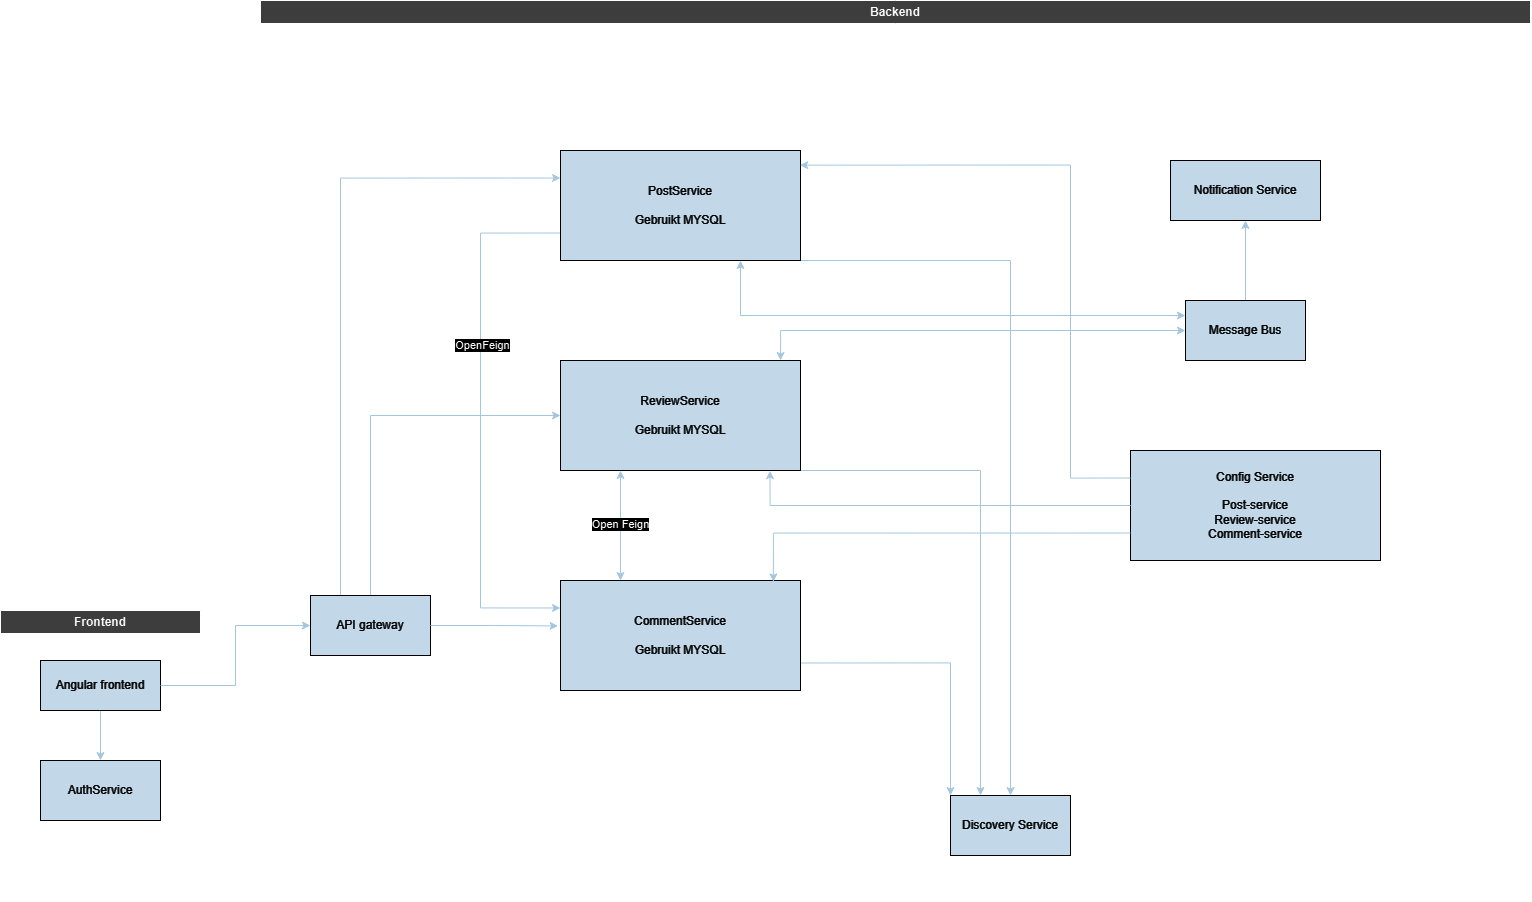

The diagram above was exported from draw.io. Its source (the exported page's mxGraphModel, read from the mxfile embedded in the PNG):
<mxGraphModel dx="2220" dy="2350" grid="1" gridSize="10" guides="1" tooltips="1" connect="1" arrows="1" fold="1" page="1" pageScale="1" pageWidth="827" pageHeight="1169" background="#FFFFFF" math="0" shadow="0">
  <root>
    <mxCell id="0" />
    <mxCell id="1" parent="0" />
    <mxCell id="Vz0uMHk8u18984Eqlncx-3" value="Frontend" style="swimlane;whiteSpace=wrap;html=1;fillColor=#C2C2C2;startSize=23;" vertex="1" parent="1">
      <mxGeometry x="70" y="280" width="200" height="240" as="geometry" />
    </mxCell>
    <mxCell id="Vz0uMHk8u18984Eqlncx-8" style="edgeStyle=orthogonalEdgeStyle;rounded=0;orthogonalLoop=1;jettySize=auto;html=1;exitX=0.5;exitY=1;exitDx=0;exitDy=0;entryX=0.5;entryY=0;entryDx=0;entryDy=0;strokeColor=#23445D;" edge="1" parent="Vz0uMHk8u18984Eqlncx-3" source="Vz0uMHk8u18984Eqlncx-5" target="Vz0uMHk8u18984Eqlncx-7">
      <mxGeometry relative="1" as="geometry" />
    </mxCell>
    <mxCell id="Vz0uMHk8u18984Eqlncx-5" value="Angular frontend" style="rounded=0;whiteSpace=wrap;html=1;strokeColor=#FFFFFF;fontColor=#FFFFFF;fillColor=#182E3E;" vertex="1" parent="Vz0uMHk8u18984Eqlncx-3">
      <mxGeometry x="40" y="50" width="120" height="50" as="geometry" />
    </mxCell>
    <mxCell id="Vz0uMHk8u18984Eqlncx-7" value="AuthService" style="rounded=0;whiteSpace=wrap;html=1;strokeColor=#FFFFFF;fontColor=#FFFFFF;fillColor=#182E3E;" vertex="1" parent="Vz0uMHk8u18984Eqlncx-3">
      <mxGeometry x="40" y="150" width="120" height="60" as="geometry" />
    </mxCell>
    <mxCell id="Vz0uMHk8u18984Eqlncx-10" value="Backend" style="swimlane;whiteSpace=wrap;html=1;fillColor=#C2C2C2;startSize=23;fontColor=default;" vertex="1" parent="1">
      <mxGeometry x="330" y="-330" width="1270" height="900" as="geometry" />
    </mxCell>
    <mxCell id="Vz0uMHk8u18984Eqlncx-18" style="edgeStyle=orthogonalEdgeStyle;rounded=0;orthogonalLoop=1;jettySize=auto;html=1;exitX=0.25;exitY=0;exitDx=0;exitDy=0;entryX=0;entryY=0.25;entryDx=0;entryDy=0;strokeColor=#23445D;" edge="1" parent="Vz0uMHk8u18984Eqlncx-10" source="Vz0uMHk8u18984Eqlncx-15" target="Vz0uMHk8u18984Eqlncx-16">
      <mxGeometry relative="1" as="geometry" />
    </mxCell>
    <mxCell id="Vz0uMHk8u18984Eqlncx-22" style="edgeStyle=orthogonalEdgeStyle;rounded=0;orthogonalLoop=1;jettySize=auto;html=1;exitX=0.5;exitY=0;exitDx=0;exitDy=0;entryX=0;entryY=0.5;entryDx=0;entryDy=0;strokeColor=#23445D;" edge="1" parent="Vz0uMHk8u18984Eqlncx-10" source="Vz0uMHk8u18984Eqlncx-15" target="Vz0uMHk8u18984Eqlncx-19">
      <mxGeometry relative="1" as="geometry" />
    </mxCell>
    <mxCell id="Vz0uMHk8u18984Eqlncx-15" value="API gateway" style="rounded=0;whiteSpace=wrap;html=1;strokeColor=#FFFFFF;fontColor=#FFFFFF;fillColor=#182E3E;" vertex="1" parent="Vz0uMHk8u18984Eqlncx-10">
      <mxGeometry x="50" y="595" width="120" height="60" as="geometry" />
    </mxCell>
    <mxCell id="Vz0uMHk8u18984Eqlncx-31" style="edgeStyle=orthogonalEdgeStyle;rounded=0;orthogonalLoop=1;jettySize=auto;html=1;exitX=0;exitY=0.75;exitDx=0;exitDy=0;entryX=0;entryY=0.25;entryDx=0;entryDy=0;strokeColor=#23445D;" edge="1" parent="Vz0uMHk8u18984Eqlncx-10" source="Vz0uMHk8u18984Eqlncx-16" target="Vz0uMHk8u18984Eqlncx-20">
      <mxGeometry relative="1" as="geometry">
        <Array as="points">
          <mxPoint x="220" y="233" />
          <mxPoint x="220" y="608" />
        </Array>
      </mxGeometry>
    </mxCell>
    <mxCell id="Vz0uMHk8u18984Eqlncx-32" value="&lt;font color=&quot;#050505&quot;&gt;OpenFeign&lt;/font&gt;" style="edgeLabel;html=1;align=center;verticalAlign=middle;resizable=0;points=[];strokeColor=#FFFFFF;fontColor=#FFFFFF;fillColor=#182E3E;" vertex="1" connectable="0" parent="Vz0uMHk8u18984Eqlncx-31">
      <mxGeometry x="-0.2841" y="1" relative="1" as="geometry">
        <mxPoint as="offset" />
      </mxGeometry>
    </mxCell>
    <mxCell id="Vz0uMHk8u18984Eqlncx-35" style="edgeStyle=orthogonalEdgeStyle;rounded=0;orthogonalLoop=1;jettySize=auto;html=1;exitX=1;exitY=1;exitDx=0;exitDy=0;entryX=0.5;entryY=0;entryDx=0;entryDy=0;strokeColor=#23445D;" edge="1" parent="Vz0uMHk8u18984Eqlncx-10" source="Vz0uMHk8u18984Eqlncx-16" target="Vz0uMHk8u18984Eqlncx-21">
      <mxGeometry relative="1" as="geometry">
        <Array as="points">
          <mxPoint x="750" y="260" />
        </Array>
      </mxGeometry>
    </mxCell>
    <mxCell id="Vz0uMHk8u18984Eqlncx-16" value="PostService&lt;br&gt;&lt;br&gt;Gebruikt MYSQL" style="rounded=0;whiteSpace=wrap;html=1;strokeColor=#FFFFFF;fontColor=#FFFFFF;fillColor=#182E3E;" vertex="1" parent="Vz0uMHk8u18984Eqlncx-10">
      <mxGeometry x="300" y="150" width="240" height="110" as="geometry" />
    </mxCell>
    <mxCell id="Vz0uMHk8u18984Eqlncx-28" style="edgeStyle=orthogonalEdgeStyle;rounded=0;orthogonalLoop=1;jettySize=auto;html=1;exitX=0.25;exitY=1;exitDx=0;exitDy=0;entryX=0.25;entryY=0;entryDx=0;entryDy=0;strokeColor=#23445D;startArrow=classic;startFill=1;" edge="1" parent="Vz0uMHk8u18984Eqlncx-10" source="Vz0uMHk8u18984Eqlncx-19" target="Vz0uMHk8u18984Eqlncx-20">
      <mxGeometry relative="1" as="geometry" />
    </mxCell>
    <mxCell id="Vz0uMHk8u18984Eqlncx-29" value="&lt;font color=&quot;#000000&quot;&gt;Open Feign&lt;/font&gt;" style="edgeLabel;html=1;align=center;verticalAlign=middle;resizable=0;points=[];strokeColor=#FFFFFF;fontColor=#FFFFFF;fillColor=#182E3E;" vertex="1" connectable="0" parent="Vz0uMHk8u18984Eqlncx-28">
      <mxGeometry x="-0.0364" y="-1" relative="1" as="geometry">
        <mxPoint as="offset" />
      </mxGeometry>
    </mxCell>
    <mxCell id="Vz0uMHk8u18984Eqlncx-34" style="edgeStyle=orthogonalEdgeStyle;rounded=0;orthogonalLoop=1;jettySize=auto;html=1;exitX=1;exitY=1;exitDx=0;exitDy=0;entryX=0.25;entryY=0;entryDx=0;entryDy=0;strokeColor=#23445D;" edge="1" parent="Vz0uMHk8u18984Eqlncx-10" source="Vz0uMHk8u18984Eqlncx-19" target="Vz0uMHk8u18984Eqlncx-21">
      <mxGeometry relative="1" as="geometry">
        <Array as="points">
          <mxPoint x="720" y="470" />
        </Array>
      </mxGeometry>
    </mxCell>
    <mxCell id="Vz0uMHk8u18984Eqlncx-19" value="ReviewService&lt;br&gt;&lt;br&gt;Gebruikt MYSQL" style="rounded=0;whiteSpace=wrap;html=1;strokeColor=#FFFFFF;fontColor=#FFFFFF;fillColor=#182E3E;" vertex="1" parent="Vz0uMHk8u18984Eqlncx-10">
      <mxGeometry x="300" y="360" width="240" height="110" as="geometry" />
    </mxCell>
    <mxCell id="Vz0uMHk8u18984Eqlncx-33" style="edgeStyle=orthogonalEdgeStyle;rounded=0;orthogonalLoop=1;jettySize=auto;html=1;exitX=1;exitY=0.75;exitDx=0;exitDy=0;entryX=0;entryY=0;entryDx=0;entryDy=0;strokeColor=#23445D;" edge="1" parent="Vz0uMHk8u18984Eqlncx-10" source="Vz0uMHk8u18984Eqlncx-20" target="Vz0uMHk8u18984Eqlncx-21">
      <mxGeometry relative="1" as="geometry" />
    </mxCell>
    <mxCell id="Vz0uMHk8u18984Eqlncx-20" value="CommentService&lt;br&gt;&lt;br&gt;Gebruikt MYSQL" style="rounded=0;whiteSpace=wrap;html=1;strokeColor=#FFFFFF;fontColor=#FFFFFF;fillColor=#182E3E;" vertex="1" parent="Vz0uMHk8u18984Eqlncx-10">
      <mxGeometry x="300" y="580" width="240" height="110" as="geometry" />
    </mxCell>
    <mxCell id="Vz0uMHk8u18984Eqlncx-21" value="Discovery Service" style="rounded=0;whiteSpace=wrap;html=1;strokeColor=#FFFFFF;fontColor=#FFFFFF;fillColor=#182E3E;" vertex="1" parent="Vz0uMHk8u18984Eqlncx-10">
      <mxGeometry x="690" y="795" width="120" height="60" as="geometry" />
    </mxCell>
    <mxCell id="Vz0uMHk8u18984Eqlncx-30" style="edgeStyle=orthogonalEdgeStyle;rounded=0;orthogonalLoop=1;jettySize=auto;html=1;exitX=1;exitY=0.5;exitDx=0;exitDy=0;entryX=-0.01;entryY=0.413;entryDx=0;entryDy=0;entryPerimeter=0;strokeColor=#23445D;" edge="1" parent="Vz0uMHk8u18984Eqlncx-10" source="Vz0uMHk8u18984Eqlncx-15" target="Vz0uMHk8u18984Eqlncx-20">
      <mxGeometry relative="1" as="geometry" />
    </mxCell>
    <mxCell id="Vz0uMHk8u18984Eqlncx-38" style="edgeStyle=orthogonalEdgeStyle;rounded=0;orthogonalLoop=1;jettySize=auto;html=1;exitX=0.5;exitY=0;exitDx=0;exitDy=0;entryX=0.5;entryY=1;entryDx=0;entryDy=0;strokeColor=#23445D;" edge="1" parent="Vz0uMHk8u18984Eqlncx-10" source="Vz0uMHk8u18984Eqlncx-36" target="Vz0uMHk8u18984Eqlncx-37">
      <mxGeometry relative="1" as="geometry" />
    </mxCell>
    <mxCell id="Vz0uMHk8u18984Eqlncx-39" style="edgeStyle=orthogonalEdgeStyle;rounded=0;orthogonalLoop=1;jettySize=auto;html=1;exitX=0;exitY=0.25;exitDx=0;exitDy=0;entryX=0.75;entryY=1;entryDx=0;entryDy=0;strokeColor=#23445D;startArrow=classic;startFill=1;" edge="1" parent="Vz0uMHk8u18984Eqlncx-10" source="Vz0uMHk8u18984Eqlncx-36" target="Vz0uMHk8u18984Eqlncx-16">
      <mxGeometry relative="1" as="geometry" />
    </mxCell>
    <mxCell id="Vz0uMHk8u18984Eqlncx-36" value="Message Bus" style="rounded=0;whiteSpace=wrap;html=1;strokeColor=#FFFFFF;fontColor=#FFFFFF;fillColor=#182E3E;" vertex="1" parent="Vz0uMHk8u18984Eqlncx-10">
      <mxGeometry x="925" y="300" width="120" height="60" as="geometry" />
    </mxCell>
    <mxCell id="Vz0uMHk8u18984Eqlncx-37" value="Notification Service" style="rounded=0;whiteSpace=wrap;html=1;strokeColor=#FFFFFF;fontColor=#FFFFFF;fillColor=#182E3E;" vertex="1" parent="Vz0uMHk8u18984Eqlncx-10">
      <mxGeometry x="910" y="160" width="150" height="60" as="geometry" />
    </mxCell>
    <mxCell id="Vz0uMHk8u18984Eqlncx-40" style="edgeStyle=orthogonalEdgeStyle;rounded=0;orthogonalLoop=1;jettySize=auto;html=1;exitX=0;exitY=0.5;exitDx=0;exitDy=0;entryX=0.917;entryY=0;entryDx=0;entryDy=0;entryPerimeter=0;strokeColor=#23445D;startArrow=classic;startFill=1;" edge="1" parent="Vz0uMHk8u18984Eqlncx-10" source="Vz0uMHk8u18984Eqlncx-36" target="Vz0uMHk8u18984Eqlncx-19">
      <mxGeometry relative="1" as="geometry" />
    </mxCell>
    <mxCell id="Vz0uMHk8u18984Eqlncx-41" value="Config Service&lt;br&gt;&lt;br&gt;Post-service&lt;br&gt;Review-service&lt;br&gt;Comment-service" style="rounded=0;whiteSpace=wrap;html=1;strokeColor=#FFFFFF;fontColor=#FFFFFF;fillColor=#182E3E;" vertex="1" parent="Vz0uMHk8u18984Eqlncx-10">
      <mxGeometry x="870" y="450" width="250" height="110" as="geometry" />
    </mxCell>
    <mxCell id="Vz0uMHk8u18984Eqlncx-42" style="edgeStyle=orthogonalEdgeStyle;rounded=0;orthogonalLoop=1;jettySize=auto;html=1;exitX=0;exitY=0.75;exitDx=0;exitDy=0;entryX=0.887;entryY=0.013;entryDx=0;entryDy=0;entryPerimeter=0;strokeColor=#23445D;" edge="1" parent="Vz0uMHk8u18984Eqlncx-10" source="Vz0uMHk8u18984Eqlncx-41" target="Vz0uMHk8u18984Eqlncx-20">
      <mxGeometry relative="1" as="geometry" />
    </mxCell>
    <mxCell id="Vz0uMHk8u18984Eqlncx-43" style="edgeStyle=orthogonalEdgeStyle;rounded=0;orthogonalLoop=1;jettySize=auto;html=1;exitX=0;exitY=0.5;exitDx=0;exitDy=0;entryX=0.873;entryY=1.002;entryDx=0;entryDy=0;entryPerimeter=0;strokeColor=#23445D;" edge="1" parent="Vz0uMHk8u18984Eqlncx-10" source="Vz0uMHk8u18984Eqlncx-41" target="Vz0uMHk8u18984Eqlncx-19">
      <mxGeometry relative="1" as="geometry" />
    </mxCell>
    <mxCell id="Vz0uMHk8u18984Eqlncx-44" style="edgeStyle=orthogonalEdgeStyle;rounded=0;orthogonalLoop=1;jettySize=auto;html=1;exitX=0;exitY=0.25;exitDx=0;exitDy=0;entryX=0.997;entryY=0.133;entryDx=0;entryDy=0;entryPerimeter=0;strokeColor=#23445D;" edge="1" parent="Vz0uMHk8u18984Eqlncx-10" source="Vz0uMHk8u18984Eqlncx-41" target="Vz0uMHk8u18984Eqlncx-16">
      <mxGeometry relative="1" as="geometry">
        <Array as="points">
          <mxPoint x="810" y="478" />
          <mxPoint x="810" y="165" />
        </Array>
      </mxGeometry>
    </mxCell>
    <mxCell id="Vz0uMHk8u18984Eqlncx-17" style="edgeStyle=orthogonalEdgeStyle;rounded=0;orthogonalLoop=1;jettySize=auto;html=1;exitX=1;exitY=0.5;exitDx=0;exitDy=0;entryX=0;entryY=0.5;entryDx=0;entryDy=0;strokeColor=#23445D;" edge="1" parent="1" source="Vz0uMHk8u18984Eqlncx-5" target="Vz0uMHk8u18984Eqlncx-15">
      <mxGeometry relative="1" as="geometry" />
    </mxCell>
  </root>
</mxGraphModel>